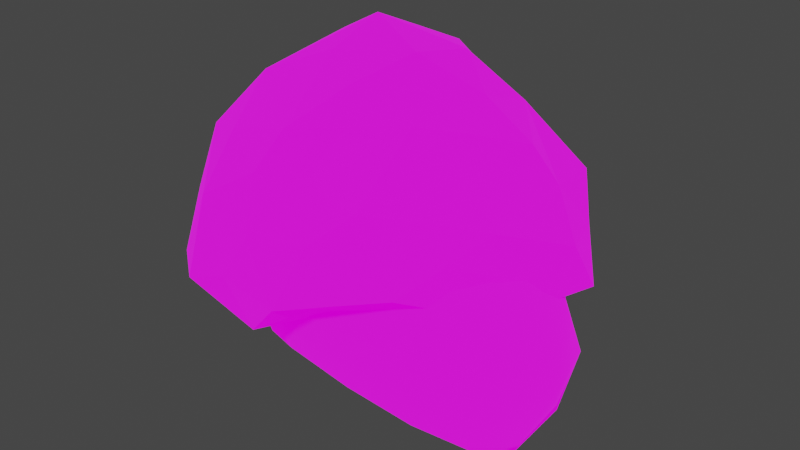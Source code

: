 # Source: rock_1.blend  (saved by Blender 3.0.42; exported with 4.5.12 LTS)
import bpy
from mathutils import Matrix  # noqa: F401  (used for matrix-valued properties, if any)

bpy.ops.wm.read_factory_settings(use_empty=True)
scene = bpy.context.scene
scene.name = 'Scene'

# ---- collections
col_collection = bpy.data.collections.new('Collection'); scene.collection.children.link(col_collection)

# ---- images (referenced by path relative to the original .blend; pixels are not part of the script)
import os
ASSET_DIR = os.environ.get("B2B_ASSET_DIR", "")  # directory of the original .blend (textures are referenced by path, not embedded)
HERE = os.path.dirname(os.path.abspath(__file__))  # packed textures are extracted next to this script under _unpacked/

def load_image(name, relpath, width, height, colorspace="sRGB"):
    """Load a texture the original file referenced (path relative to the .blend, or extracted next to this script)."""
    p = next((c for c in (os.path.join(HERE, relpath), os.path.join(ASSET_DIR, relpath)) if relpath and os.path.exists(c)), "")
    if p:
        img = bpy.data.images.load(p, check_existing=True)
        img.name = name
    else:  # same state as the original file: an image datablock whose file is absent (Cycles renders it pink)
        img = bpy.data.images.new(name, width, height)
        img.source = "FILE"
        img.filepath = "//" + (relpath or name)
    img.colorspace_settings.name = colorspace
    return img
img_rock = load_image('rock', 'textures/rock.png', 1024, 1024, 'sRGB')

# ---- materials (node trees are filled in below, after node groups)
mat_rock = bpy.data.materials.new('Rock')
mat_rock.alpha_threshold = 0.0
mat_rock.use_transparent_shadow = False
mat_rock.line_color = (0.0, 0.0, 0.0, 1.0)

# ---- material node trees
mat_rock.use_nodes = True; mat_rock.node_tree.nodes.clear()
_N = mat_rock.node_tree.nodes; _L = mat_rock.node_tree.links
n0 = _N.new('ShaderNodeOutputMaterial'); n0.name = 'Material Output'; n0.location = (300, 300)
n1 = _N.new('ShaderNodeBsdfPrincipled'); n1.name = 'Principled BSDF'; n1.location = (10, 300)
n1.distribution = 'GGX'
n1.subsurface_method = 'RANDOM_WALK_SKIN'
n1.inputs[0].default_value = (0.0, 0.0, 0.0, 1.0)
n1.inputs[2].default_value = 1.0
n1.inputs[3].default_value = 1.45
n1.inputs[28].default_value = 1.0
n2 = _N.new('ShaderNodeTexImage'); n2.name = 'Image Texture'; n2.location = (-486, 192)
n2.image = img_rock
n2.interpolation = 'Closest'
_L.new(n1.outputs[0], n0.inputs[0])
_L.new(n2.outputs[0], n1.inputs[27])
n0.is_active_output = True

# ---- world
world_world = bpy.data.worlds.new('World'); scene.world = world_world
world_world.use_nodes = True; world_world.node_tree.nodes.clear()
_N = world_world.node_tree.nodes; _L = world_world.node_tree.links
n0 = _N.new('ShaderNodeOutputWorld'); n0.name = 'World Output'; n0.location = (300, 300)
n1 = _N.new('ShaderNodeBackground'); n1.name = 'Background'; n1.location = (10, 300)
n1.inputs[0].default_value = (0.05088, 0.05088, 0.05088, 1.0)
_L.new(n1.outputs[0], n0.inputs[0])
n0.is_active_output = True
world_world.color = (0.05088, 0.05088, 0.05088)
world_world.use_sun_shadow = False
world_world.sun_shadow_jitter_overblur = 0.0

# ---- meshes
me_cube = bpy.data.meshes.new('Cube')
me_cube.from_pydata([(-1.054, -0.3953, -0.6965), (-1.023, -0.5913, -0.7853), (0.9743, 0.4018, -0.9489), (0.0719, -0.9376, -0.4733), (-0.2232, 0.09012, -1.632), (0.08395, -0.9072, -1.253), (0.276, -0.3613, -1.491), (-0.7544, -0.8658, -0.6013), (-0.802, -0.01257, -0.2427), (-0.2576, -0.568, -1.542), (-0.1478, -0.7961, -1.462), (0.4536, 0.724, -0.7837), (0.35, 0.3154, -1.65), (-0.8084, 0.2827, -0.4071), (-0.3442, -1.185, -1.083), (-0.6464, -1.012, -1.401), (-0.3269, 0.6217, -0.4421), (-0.9643, -0.7817, -0.8712), (-0.2537, -1.001, -0.5084), (-1.066, 0.06757, -1.033), (0.8461, 0.6142, -1.252), (0.292, -0.6912, -1.284), (-0.7148, 0.5031, -1.129), (-0.07378, 0.7839, -1.1), (-0.1759, -1.153, -0.8092), (-0.5601, -1.096, -0.6879), (0.8501, 0.5811, -0.9775), (0.5821, 0.5836, -0.5899), (0.2605, 0.5562, -1.607), (-0.1137, 0.2068, 0.0329), (-0.4018, 0.6609, -1.173), (0.0766, -0.2215, -1.586), (-0.6308, -0.5156, -0.1472), (0.5775, -0.5816, -1.209), (0.1638, -1.055, -0.7815), (-0.2046, -0.3119, -1.581), (-0.3851, -0.6966, -0.2077), (0.2929, 0.6079, -0.4375), (-0.7791, 0.4613, -0.7074), (0.5376, 0.3449, -0.3012), (-0.9943, -0.03314, -1.357), (0.6227, -0.6606, -0.6472), (-0.6567, 0.1718, -0.07389), (0.4368, -0.5275, -0.2177), (-1.013, 0.2212, -0.6291), (0.6017, -0.3245, -1.366), (0.03276, -0.5557, -0.07858), (-1.159, -0.1552, -0.8786), (-0.5327, -0.5832, -1.597), (0.9129, 0.149, -0.641), (0.8128, -0.2586, -1.07), (0.4027, -0.9402, -0.576), (1.075, 0.09726, -0.9425), (0.3116, 0.7967, -1.294), (-0.7862, -0.5221, -1.607), (0.784, 0.3622, -1.511), (-0.0181, 0.4602, -0.08796), (0.1487, -0.7025, -0.2429), (-0.7516, -1.02, -0.9583), (-0.3024, 0.5601, -1.473), (-0.2069, -0.04461, 0.1508), (0.2912, -1.011, -1.111), (-0.9474, -0.1969, -0.4114), (-0.9432, -0.943, -1.229), (-1.115, -0.3339, -1.166), (-0.1952, -0.6208, -0.128), (0.5882, 0.6778, -1.374), (0.3065, 0.1004, 0.01065), (-0.5981, 0.5939, -0.5979), (-0.645, 0.6721, -0.9044), (-0.2511, -0.364, 0.01215), (0.2245, 0.8218, -0.9394), (0.2436, -0.26, 0.06984), (0.6441, -0.4509, -0.4752), (0.6245, -0.2649, -0.2911), (-0.5498, 0.5164, -0.2962), (-1.097, -0.5472, -1.056), (-0.9928, 0.2559, -0.9095), (0.5415, -0.03895, -0.161), (0.7099, -0.6019, -0.9135), (-0.7485, 0.07683, -1.543), (-0.3118, 0.4012, -0.135), (-0.01017, 0.6724, -0.506), (0.4622, -0.01242, -1.569), (0.2952, 0.3512, -0.2025), (-0.6129, -0.7966, -0.4103), (-0.9487, -0.6354, -0.5146), (-0.1394, -0.8776, -0.2682), (0.02494, -1.186, -1.162), (-0.1284, 0.4168, -1.624), (0.1315, 0.11, -1.658), (-0.1664, 0.8043, -0.7327), (0.5895, 0.822, -1.08), (-0.3012, -1.034, -1.482), (-0.6025, 0.3754, -1.496), (-0.9719, 0.2907, -1.191), (-0.4449, -0.08032, -1.619), (0.01892, -0.5511, -1.487), (0.862, -0.367, -0.7542), (0.5565, 0.5125, -1.607), (-0.0006542, 0.7496, -1.425), (1.055, 0.3752, -1.324), (0.8243, 0.006805, -0.3838), (0.5586, -0.8343, -1.064), (-0.8945, -0.2205, -1.587), (-1.071, -0.5126, -1.452), (0.8488, 0.5433, -0.6962), (0.8974, 0.003605, -1.352), (-0.613, -1.201, -1.181), (-0.6794, -0.8239, -1.621)], [], [(103, 33, 79), (19, 47, 44), (90, 12, 83), (15, 108, 63), (25, 7, 17), (30, 59, 22), (38, 77, 44), (3, 57, 87), (44, 77, 19), (87, 57, 46), (4, 90, 35), (28, 89, 100), (70, 65, 46), (1, 86, 0), (5, 93, 10), (38, 22, 95), (4, 35, 96), (34, 24, 88), (87, 36, 85), (84, 37, 56), (6, 83, 45), (81, 75, 42), (97, 10, 9), (4, 89, 90), (7, 86, 17), (89, 4, 94), (0, 47, 76), (4, 96, 94), (82, 37, 71), (49, 39, 102), (8, 42, 13), (6, 97, 31), (27, 37, 39), (86, 7, 85), (36, 32, 85), (76, 1, 0), (11, 92, 71), (34, 3, 18), (108, 14, 25), (14, 24, 25), (6, 45, 21), (66, 92, 20), (84, 67, 39), (34, 61, 103), (9, 48, 35), (109, 15, 63), (67, 84, 56), (78, 67, 72), (33, 45, 79), (97, 9, 35), (5, 21, 61), (43, 57, 51), (13, 44, 62), (15, 109, 93), (12, 99, 83), (18, 24, 34), (108, 15, 93), (37, 11, 71), (3, 51, 57), (1, 76, 17), (28, 100, 53), (62, 8, 13), (77, 95, 19), (49, 52, 2), (49, 102, 98), (18, 87, 85), (34, 103, 51), (6, 21, 97), (78, 74, 102), (55, 99, 20), (32, 36, 70), (16, 75, 81), (33, 103, 21), (34, 88, 61), (57, 43, 46), (20, 26, 2), (26, 20, 92), (12, 90, 28), (29, 60, 67), (28, 90, 89), (23, 91, 71), (0, 86, 62), (26, 106, 2), (81, 42, 60), (106, 27, 39), (5, 10, 97), (88, 5, 61), (7, 25, 85), (18, 85, 25), (49, 2, 106), (50, 107, 52), (10, 93, 9), (86, 1, 17), (8, 62, 32), (47, 0, 62), (37, 27, 11), (3, 34, 51), (3, 87, 18), (87, 65, 36), (27, 106, 11), (81, 29, 56), (65, 70, 36), (65, 87, 46), (37, 84, 39), (30, 23, 100), (16, 82, 91), (16, 91, 68), (38, 13, 68), (105, 64, 40), (69, 30, 22), (18, 25, 24), (64, 105, 76), (38, 95, 77), (14, 88, 24), (78, 102, 39), (90, 31, 35), (30, 91, 23), (82, 56, 37), (67, 78, 39), (31, 90, 83), (31, 97, 35), (64, 47, 40), (99, 28, 53), (30, 100, 59), (22, 59, 94), (55, 101, 107), (38, 44, 13), (82, 16, 81), (49, 106, 39), (83, 6, 31), (2, 52, 101), (101, 55, 20), (78, 43, 74), (82, 81, 56), (78, 72, 43), (16, 68, 75), (14, 93, 88), (58, 63, 108), (73, 43, 41), (99, 66, 20), (5, 88, 93), (2, 101, 20), (79, 98, 41), (74, 43, 73), (69, 38, 68), (73, 98, 102), (94, 59, 89), (54, 104, 48), (48, 9, 93), (47, 64, 76), (50, 98, 79), (40, 19, 95), (14, 108, 93), (69, 68, 91), (96, 35, 48), (59, 100, 89), (104, 40, 80), (53, 100, 71), (92, 66, 53), (109, 54, 48), (98, 73, 41), (42, 8, 32), (40, 95, 80), (54, 109, 105), (50, 79, 45), (104, 80, 96), (38, 69, 22), (83, 55, 107), (40, 104, 105), (45, 33, 21), (102, 74, 73), (104, 54, 105), (83, 99, 55), (80, 94, 96), (106, 26, 92), (103, 61, 21), (81, 60, 29), (50, 45, 107), (103, 79, 41), (100, 23, 71), (92, 53, 71), (94, 80, 95), (66, 99, 53), (5, 97, 21), (30, 69, 91), (91, 82, 71), (25, 58, 108), (13, 75, 68), (46, 72, 70), (41, 51, 103), (83, 107, 45), (99, 12, 28), (63, 58, 17), (92, 11, 106), (58, 25, 17), (85, 32, 86), (72, 46, 43), (56, 29, 67), (52, 49, 98), (51, 41, 43), (62, 86, 32), (98, 50, 52), (40, 47, 19), (13, 42, 75), (22, 94, 95), (63, 17, 76), (63, 76, 105), (62, 44, 47), (32, 60, 42), (32, 70, 60), (70, 72, 60), (104, 96, 48), (52, 107, 101), (67, 60, 72), (105, 109, 63), (48, 93, 109)])
_uv = me_cube.uv_layers.new(name='UVMap')
_uv.uv.foreach_set('vector', [0.0, 0.0, 0.0, 0.0, 0.0, 0.0, 0.0, 0.0, 0.0, 0.0, 0.0, 0.0, 0.0, 0.0, 0.0, 0.0, 0.0, 0.0, 0.0, 0.0, 0.0, 0.0, 0.0, 0.0, 0.0, 0.0, 0.0, 0.0, 0.0, 0.0, 0.0, 0.0, 0.0, 0.0, 0.0, 0.0, 0.0, 0.0, 0.0, 0.0, 0.0, 0.0, 0.0, 0.0, 0.0, 0.0, 0.0, 0.0, 0.0, 0.0, 0.0, 0.0, 0.0, 0.0, 0.0, 0.0, 0.0, 0.0, 0.0, 0.0, 0.0, 0.0, 0.0, 0.0, 0.0, 0.0, 0.0, 0.0, 0.0, 0.0, 0.0, 0.0, 0.0, 0.0, 0.0, 0.0, 0.0, 0.0, 0.0, 0.0, 0.0, 0.0, 0.0, 0.0, 0.0, 0.0, 0.0, 0.0, 0.0, 0.0, 0.0, 0.0, 0.0, 0.0, 0.0, 0.0, 0.0, 0.0, 0.0, 0.0, 0.0, 0.0, 0.0, 0.0, 0.0, 0.0, 0.0, 0.0, 0.0, 0.0, 0.0, 0.0, 0.0, 0.0, 0.0, 0.0, 0.0, 0.0, 0.0, 0.0, 0.0, 0.0, 0.0, 0.0, 0.0, 0.0, 0.0, 0.0, 0.0, 0.0, 0.0, 0.0, 0.0, 0.0, 0.0, 0.0, 0.0, 0.0, 0.0, 0.0, 0.0, 0.0, 0.0, 0.0, 0.0, 0.0, 0.0, 0.0, 0.0, 0.0, 0.0, 0.0, 0.0, 0.0, 0.0, 0.0, 0.0, 0.0, 0.0, 0.0, 0.0, 0.0, 0.0, 0.0, 0.0, 0.0, 0.0, 0.0, 0.0, 0.0, 0.0, 0.0, 0.0, 0.0, 0.0, 0.0, 0.0, 0.0, 0.0, 0.0, 0.0, 0.0, 0.0, 0.0, 0.0, 0.0, 0.0, 0.0, 0.0, 0.0, 0.0, 0.0, 0.0, 0.0, 0.0, 0.0, 0.0, 0.0, 0.0, 0.0, 0.0, 0.0, 0.0, 0.0, 0.0, 0.0, 0.0, 0.0, 0.0, 0.0, 0.0, 0.0, 0.0, 0.0, 0.0, 0.0, 0.0, 0.0, 0.0, 0.0, 0.0, 0.0, 0.0, 0.0, 0.0, 0.0, 0.0, 0.0, 0.0, 0.0, 0.0, 0.0, 0.0, 0.0, 0.0, 0.0, 0.0, 0.0, 0.0, 0.0, 0.0, 0.0, 0.0, 0.0, 0.0, 0.0, 0.0, 0.0, 0.0, 0.0, 0.0, 0.0, 0.0, 0.0, 0.0, 0.0, 0.0, 0.0, 0.0, 0.0, 0.0, 0.0, 0.0, 0.0, 0.0, 0.0, 0.0, 0.0, 0.0, 0.0, 0.0, 0.0, 0.0, 0.0, 0.0, 0.0, 0.0, 0.0, 0.0, 0.0, 0.0, 0.0, 0.0, 0.0, 0.0, 0.0, 0.0, 0.0, 0.0, 0.0, 0.0, 0.0, 0.0, 0.0, 0.0, 0.0, 0.0, 0.0, 0.0, 0.0, 0.0, 0.0, 0.0, 0.0, 0.0, 0.0, 0.0, 0.0, 0.0, 0.0, 0.0, 0.0, 0.0, 0.0, 0.0, 0.0, 0.0, 0.0, 0.0, 0.0, 0.0, 0.0, 0.0, 0.0, 0.0, 0.0, 0.0, 0.0, 0.0, 0.0, 0.0, 0.0, 0.0, 0.0, 0.0, 0.0, 0.0, 0.0, 0.0, 0.0, 0.0, 0.0, 0.0, 0.0, 0.0, 0.0, 0.0, 0.0, 0.0, 0.0, 0.0, 0.0, 0.0, 0.0, 0.0, 0.0, 0.0, 0.0, 0.0, 0.0, 0.0, 0.0, 0.0, 0.0, 0.0, 0.0, 0.0, 0.0, 0.0, 0.0, 0.0, 0.0, 0.0, 0.0, 0.0, 0.0, 0.0, 0.0, 0.0, 0.0, 0.0, 0.0, 0.0, 0.0, 0.0, 0.0, 0.0, 0.0, 0.0, 0.0, 0.0, 0.0, 0.0, 0.0, 0.0, 0.0, 0.0, 0.0, 0.0, 0.0, 0.0, 0.0, 0.0, 0.0, 0.0, 0.0, 0.0, 0.0, 0.0, 0.0, 0.0, 0.0, 0.0, 0.0, 0.0, 0.0, 0.0, 0.0, 0.0, 0.0, 0.0, 0.0, 0.0, 0.0, 0.0, 0.0, 0.0, 0.0, 0.0, 0.0, 0.0, 0.0, 0.0, 0.0, 0.0, 0.0, 0.0, 0.0, 0.0, 0.0, 0.0, 0.0, 0.0, 0.0, 0.0, 0.0, 0.0, 0.0, 0.0, 0.0, 0.0, 0.0, 0.0, 0.0, 0.0, 0.0, 0.0, 0.0, 0.0, 0.0, 0.0, 0.0, 0.0, 0.0, 0.0, 0.0, 0.0, 0.0, 0.0, 0.0, 0.0, 0.0, 0.0, 0.0, 0.0, 0.0, 0.0, 0.0, 0.0, 0.0, 0.0, 0.0, 0.0, 0.0, 0.0, 0.0, 0.0, 0.0, 0.0, 0.0, 0.0, 0.0, 0.0, 0.0, 0.0, 0.0, 0.0, 0.0, 0.0, 0.0, 0.0, 0.0, 0.0, 0.0, 0.0, 0.0, 0.0, 0.0, 0.0, 0.0, 0.0, 0.0, 0.0, 0.0, 0.0, 0.0, 0.0, 0.0, 0.0, 0.0, 0.0, 0.0, 0.0, 0.0, 0.0, 0.0, 0.0, 0.0, 0.0, 0.0, 0.0, 0.0, 0.0, 0.0, 0.0, 0.0, 0.0, 0.0, 0.0, 0.0, 0.0, 0.0, 0.0, 0.0, 0.0, 0.0, 0.0, 0.0, 0.0, 0.0, 0.0, 0.0, 0.0, 0.0, 0.0, 0.0, 0.0, 0.0, 0.0, 0.0, 0.0, 0.0, 0.0, 0.0, 0.0, 0.0, 0.0, 0.0, 0.0, 0.0, 0.0, 0.0, 0.0, 0.0, 0.0, 0.0, 0.0, 0.0, 0.0, 0.0, 0.0, 0.0, 0.0, 0.0, 0.0, 0.0, 0.0, 0.0, 0.0, 0.0, 0.0, 0.0, 0.0, 0.0, 0.0, 0.0, 0.0, 0.0, 0.0, 0.0, 0.0, 0.0, 0.0, 0.0, 0.0, 0.0, 0.0, 0.0, 0.0, 0.0, 0.0, 0.0, 0.0, 0.0, 0.0, 0.0, 0.0, 0.0, 0.0, 0.0, 0.0, 0.0, 0.0, 0.0, 0.0, 0.0, 0.0, 0.0, 0.0, 0.0, 0.0, 0.0, 0.0, 0.0, 0.0, 0.0, 0.0, 0.0, 0.0, 0.0, 0.0, 0.0, 0.0, 0.0, 0.0, 0.0, 0.0, 0.0, 0.0, 0.0, 0.0, 0.0, 0.0, 0.0, 0.0, 0.0, 0.0, 0.0, 0.0, 0.0, 0.0, 0.0, 0.0, 0.0, 0.0, 0.0, 0.0, 0.0, 0.0, 0.0, 0.0, 0.0, 0.0, 0.0, 0.0, 0.0, 0.0, 0.0, 0.0, 0.0, 0.0, 0.0, 0.0, 0.0, 0.0, 0.0, 0.0, 0.0, 0.0, 0.0, 0.0, 0.0, 0.0, 0.0, 0.0, 0.0, 0.0, 0.0, 0.0, 0.0, 0.0, 0.0, 0.0, 0.0, 0.0, 0.0, 0.0, 0.0, 0.0, 0.0, 0.0, 0.0, 0.0, 0.0, 0.0, 0.0, 0.0, 0.0, 0.0, 0.0, 0.0, 0.0, 0.0, 0.0, 0.0, 0.0, 0.0, 0.0, 0.0, 0.0, 0.0, 0.0, 0.0, 0.0, 0.0, 0.0, 0.0, 0.0, 0.0, 0.0, 0.0, 0.0, 0.0, 0.0, 0.0, 0.0, 0.0, 0.0, 0.0, 0.0, 0.0, 0.0, 0.0, 0.0, 0.0, 0.0, 0.0, 0.0, 0.0, 0.0, 0.0, 0.0, 0.0, 0.0, 0.0, 0.0, 0.0, 0.0, 0.0, 0.0, 0.0, 0.0, 0.0, 0.0, 0.0, 0.0, 0.0, 0.0, 0.0, 0.0, 0.0, 0.0, 0.0, 0.0, 0.0, 0.0, 0.0, 0.0, 0.0, 0.0, 0.0, 0.0, 0.0, 0.0, 0.0, 0.0, 0.0, 0.0, 0.0, 0.0, 0.0, 0.0, 0.0, 0.0, 0.0, 0.0, 0.0, 0.0, 0.0, 0.0, 0.0, 0.0, 0.0, 0.0, 0.0, 0.0, 0.0, 0.0, 0.0, 0.0, 0.0, 0.0, 0.0, 0.0, 0.0, 0.0, 0.0, 0.0, 0.0, 0.0, 0.0, 0.0, 0.0, 0.0, 0.0, 0.0, 0.0, 0.0, 0.0, 0.0, 0.0, 0.0, 0.0, 0.0, 0.0, 0.0, 0.0, 0.0, 0.0, 0.0, 0.0, 0.0, 0.0, 0.0, 0.0, 0.0, 0.0, 0.0, 0.0, 0.0, 0.0, 0.0, 0.0, 0.0, 0.0, 0.0, 0.0, 0.0, 0.0, 0.0, 0.0, 0.0, 0.0, 0.0, 0.0, 0.0, 0.0, 0.0, 0.0, 0.0, 0.0, 0.0, 0.0, 0.0, 0.0, 0.0, 0.0, 0.0, 0.0, 0.0, 0.0, 0.0, 0.0, 0.0, 0.0, 0.0, 0.0, 0.0, 0.0, 0.0, 0.0, 0.0, 0.0, 0.0, 0.0, 0.0, 0.0, 0.0, 0.0, 0.0, 0.0, 0.0, 0.0, 0.0, 0.0, 0.0, 0.0, 0.0, 0.0, 0.0, 0.0, 0.0, 0.0, 0.0, 0.0, 0.0, 0.0, 0.0, 0.0, 0.0, 0.0, 0.0, 0.0, 0.0, 0.0, 0.0, 0.0, 0.0, 0.0, 0.0, 0.0, 0.0, 0.0, 0.0, 0.0, 0.0, 0.0, 0.0, 0.0, 0.0, 0.0, 0.0, 0.0, 0.0, 0.0, 0.0, 0.0, 0.0, 0.0, 0.0, 0.0, 0.0, 0.0, 0.0, 0.0, 0.0, 0.0, 0.0, 0.0, 0.0, 0.0, 0.0, 0.0, 0.0, 0.0, 0.0, 0.0, 0.0, 0.0, 0.0, 0.0, 0.0, 0.0, 0.0, 0.0, 0.0, 0.0, 0.0, 0.0, 0.0, 0.0, 0.0, 0.0, 0.0, 0.0, 0.0, 0.0, 0.0, 0.0, 0.0, 0.0, 0.0, 0.0, 0.0, 0.0, 0.0, 0.0, 0.0, 0.0, 0.0, 0.0, 0.0, 0.0, 0.0, 0.0, 0.0, 0.0, 0.0, 0.0, 0.0, 0.0, 0.0, 0.0, 0.0, 0.0, 0.0, 0.0, 0.0, 0.0, 0.0, 0.0, 0.0, 0.0, 0.0, 0.0, 0.0, 0.0, 0.0, 0.0, 0.0, 0.0, 0.0, 0.0, 0.0, 0.0, 0.0, 0.0, 0.0, 0.0, 0.0, 0.0, 0.0, 0.0, 0.0, 0.0, 0.0, 0.0, 0.0, 0.0, 0.0, 0.0, 0.0, 0.0, 0.0, 0.0, 0.0, 0.0, 0.0, 0.0, 0.0, 0.0, 0.0, 0.0, 0.0, 0.0, 0.0, 0.0, 0.0, 0.0, 0.0, 0.0, 0.0, 0.0, 0.0, 0.0, 0.0, 0.0, 0.0, 0.0, 0.0, 0.0, 0.0, 0.0, 0.0, 0.0, 0.0, 0.0, 0.0, 0.0, 0.0, 0.0, 0.0, 0.0, 0.0, 0.0, 0.0, 0.0, 0.0, 0.0, 0.0, 0.0, 0.0, 0.0, 0.0, 0.0, 0.0, 0.0, 0.0, 0.0, 0.0, 0.0, 0.0, 0.0, 0.0, 0.0, 0.0, 0.0, 0.0, 0.0, 0.0, 0.0, 0.0, 0.0, 0.0, 0.0, 0.0, 0.0, 0.0, 0.0, 0.0, 0.0, 0.0, 0.0, 0.0, 0.0, 0.0, 0.0, 0.0, 0.0, 0.0, 0.0, 0.0, 0.0, 0.0, 0.0, 0.0, 0.0, 0.0, 0.0, 0.0, 0.0, 0.0, 0.0, 0.0, 0.0, 0.0, 0.0, 0.0, 0.0, 0.0, 0.0, 0.0, 0.0, 0.0, 0.0, 0.0, 0.0, 0.0, 0.0, 0.0, 0.0, 0.0, 0.0, 0.0, 0.0, 0.0, 0.0, 0.0, 0.0, 0.0, 0.0, 0.0, 0.0, 0.0, 0.0, 0.0, 0.0, 0.0, 0.0, 0.0, 0.0, 0.0, 0.0, 0.0, 0.0, 0.0, 0.0, 0.0, 0.0, 0.0, 0.0, 0.0, 0.0, 0.0, 0.0, 0.0, 0.0, 0.0, 0.0, 0.0, 0.0, 0.0, 0.0, 0.0, 0.0, 0.0, 0.0, 0.0, 0.0, 0.0, 0.0, 0.0, 0.0, 0.0, 0.0, 0.0, 0.0, 0.0, 0.0, 0.0, 0.0, 0.0, 0.0, 0.0, 0.0, 0.0, 0.0, 0.0, 0.0, 0.0, 0.0, 0.0, 0.0, 0.0, 0.0, 0.0, 0.0, 0.0, 0.0, 0.0, 0.0, 0.0, 0.0, 0.0, 0.0, 0.0, 0.0, 0.0, 0.0, 0.0, 0.0, 0.0, 0.0, 0.0, 0.0, 0.0, 0.0, 0.0, 0.0, 0.0, 0.0, 0.0, 0.0, 0.0, 0.0, 0.0, 0.0, 0.0, 0.0, 0.0, 0.0, 0.0, 0.0, 0.0, 0.0, 0.0])
me_cube.materials.append(mat_rock)
me_cube.use_remesh_preserve_volume = False
me_cube.use_remesh_preserve_attributes = False
me_cube.use_mirror_vertex_groups = False
me_cube.update()
me_retopoflow = bpy.data.meshes.new('RetopoFlow')
me_retopoflow.from_pydata([(-0.5704, 0.2506, 0.8033), (-0.624, 0.8664, -0.137), (-0.5527, -0.02334, -0.6268), (-0.493, -0.7176, 0.1871), (0.5409, 0.5734, 0.541), (0.5913, 0.7649, -0.009639), (0.4958, -0.5977, -0.4033), (0.4425, -0.7932, 0.1897), (0.442, -0.4399, 0.7057), (-0.5214, -0.3515, 0.6823), (-0.6107, 0.7267, 0.4269), (-0.6029, 0.5873, -0.6632), (-0.5087, -0.548, -0.3219), (0.4801, 0.1254, 0.894), (0.6058, 0.5368, -0.575), (0.5614, -0.05739, -0.7014), (-0.07236, 0.1403, 1.026), (-0.0435, -0.46, 0.7716), (-0.01217, -0.8165, 0.196), (-0.009459, -0.583, -0.375), (0.001493, -0.04023, -0.6636), (0.007779, 0.5674, -0.638), (0.04046, 0.9869, -0.07468), (-0.007703, 0.8564, 0.606), (0.9342, -0.1205, 0.4446), (0.8809, -0.4802, 0.297), (0.8582, -0.6843, -0.02785), (0.8904, -0.5583, -0.4114), (0.9521, -0.2113, -0.5999), (1.006, 0.1493, -0.4769), (1.027, 0.3396, -0.149), (0.9921, 0.1942, 0.2101), (-0.9003, 0.08647, 0.4205), (-0.8402, -0.3187, 0.3222), (-0.8104, -0.5423, -0.03623), (-0.8362, -0.3988, -0.4007), (-0.8912, -0.04016, -0.618), (-0.951, 0.3519, -0.5342), (-0.9753, 0.5378, -0.189), (-0.9549, 0.4342, 0.2319), (-1.131, -0.1323, -0.2043), (1.169, -0.161, -0.1189)], [], [(17, 9, 3, 18), (18, 3, 12, 19), (19, 12, 2, 20), (20, 2, 11, 21), (21, 11, 1, 22), (22, 1, 10, 23), (23, 10, 0, 16), (16, 0, 9, 17), (13, 16, 17, 8), (8, 17, 18, 7), (7, 18, 19, 6), (6, 19, 20, 15), (15, 20, 21, 14), (14, 21, 22, 5), (5, 22, 23, 4), (4, 23, 16, 13), (24, 13, 8, 25), (25, 8, 7, 26), (26, 7, 6, 27), (27, 6, 15, 28), (28, 15, 14, 29), (29, 14, 5, 30), (30, 5, 4, 31), (31, 4, 13, 24), (32, 33, 9, 0), (33, 34, 3, 9), (34, 35, 12, 3), (35, 36, 2, 12), (36, 37, 11, 2), (37, 38, 1, 11), (38, 39, 10, 1), (39, 32, 0, 10), (37, 36, 40, 38), (34, 40, 36, 35), (40, 34, 33, 32), (39, 38, 40, 32), (25, 26, 41, 24), (41, 30, 31, 24), (29, 30, 41, 28), (26, 27, 28, 41)])
me_retopoflow.polygons.foreach_set('use_smooth', [True] * 40)
_uv = me_retopoflow.uv_layers.new(name='UVMap')
_uv.uv.foreach_set('vector', [0.7227, 0.5352, 0.7227, 0.418, 0.832, 0.418, 0.832, 0.5352, 0.0, 0.5352, 0.0, 0.418, 0.1016, 0.418, 0.1016, 0.5352, 0.1016, 0.5352, 0.1016, 0.418, 0.2031, 0.418, 0.2031, 0.5352, 0.2031, 0.5352, 0.2031, 0.418, 0.3086, 0.418, 0.3086, 0.5352, 0.3086, 0.5352, 0.3086, 0.418, 0.4102, 0.418, 0.4102, 0.5352, 0.4102, 0.5352, 0.4102, 0.418, 0.5156, 0.418, 0.5156, 0.5352, 0.5156, 0.5352, 0.5156, 0.418, 0.6211, 0.418, 0.6211, 0.5352, 0.6211, 0.5352, 0.6211, 0.418, 0.7227, 0.418, 0.7227, 0.5352, 0.6211, 0.6523, 0.6211, 0.5352, 0.7227, 0.5352, 0.7227, 0.6523, 0.7227, 0.6523, 0.7227, 0.5352, 0.832, 0.5352, 0.832, 0.6523, 0.0, 0.6523, 0.0, 0.5352, 0.1016, 0.5352, 0.1016, 0.6523, 0.1016, 0.6523, 0.1016, 0.5352, 0.2031, 0.5352, 0.2031, 0.6523, 0.2031, 0.6523, 0.2031, 0.5352, 0.3086, 0.5352, 0.3086, 0.6523, 0.3086, 0.6523, 0.3086, 0.5352, 0.4102, 0.5352, 0.4102, 0.6523, 0.4102, 0.6523, 0.4102, 0.5352, 0.5156, 0.5352, 0.5156, 0.6523, 0.5156, 0.6523, 0.5156, 0.5352, 0.6211, 0.5352, 0.6211, 0.6523, 0.6211, 0.7695, 0.6211, 0.6523, 0.7227, 0.6523, 0.7227, 0.7695, 0.7227, 0.7695, 0.7227, 0.6523, 0.832, 0.6523, 0.832, 0.7695, 0.0, 0.7695, 0.0, 0.6523, 0.1016, 0.6523, 0.1016, 0.7695, 0.1016, 0.7695, 0.1016, 0.6523, 0.2031, 0.6523, 0.2031, 0.7695, 0.2031, 0.7695, 0.2031, 0.6523, 0.3086, 0.6523, 0.3086, 0.7695, 0.3086, 0.7695, 0.3086, 0.6523, 0.4102, 0.6523, 0.4102, 0.7695, 0.4102, 0.7695, 0.4102, 0.6523, 0.5156, 0.6523, 0.5156, 0.7695, 0.5156, 0.7695, 0.5156, 0.6523, 0.6211, 0.6523, 0.6211, 0.7695, 0.6211, 0.3242, 0.7227, 0.3242, 0.7227, 0.418, 0.6211, 0.418, 0.5156, 0.09375, 0.4102, 0.09375, 0.4102, 0.0, 0.5156, 0.0, 0.0, 0.3242, 0.1016, 0.3242, 0.1016, 0.418, 0.0, 0.418, 0.1016, 0.3242, 0.2031, 0.3242, 0.2031, 0.418, 0.1016, 0.418, 0.2031, 0.3242, 0.3086, 0.3242, 0.3086, 0.418, 0.2031, 0.418, 0.3086, 0.3242, 0.4102, 0.3242, 0.4102, 0.418, 0.3086, 0.418, 0.4102, 0.3242, 0.5156, 0.3242, 0.5156, 0.418, 0.4102, 0.418, 0.5156, 0.3242, 0.6211, 0.3242, 0.6211, 0.418, 0.5156, 0.418, 0.3086, 0.3242, 0.3086, 0.207, 0.4102, 0.207, 0.4102, 0.3242, 0.4102, 0.09375, 0.4102, 0.207, 0.3086, 0.207, 0.3086, 0.09375, 0.4102, 0.207, 0.4102, 0.09375, 0.5156, 0.09375, 0.5156, 0.207, 0.5156, 0.3242, 0.4102, 0.3242, 0.4102, 0.207, 0.5156, 0.207, 0.5156, 1.0, 0.4102, 1.0, 0.4102, 0.8867, 0.5156, 0.8867, 0.4102, 0.8867, 0.4102, 0.7695, 0.5156, 0.7695, 0.5156, 0.8867, 0.3086, 0.7695, 0.4102, 0.7695, 0.4102, 0.8867, 0.3086, 0.8867, 0.4102, 1.0, 0.3086, 1.0, 0.3086, 0.8867, 0.4102, 0.8867])
_ca = me_retopoflow.color_attributes.new('Col', 'BYTE_COLOR', 'CORNER')
_ca.data.foreach_set('color', [1.0, 1.0, 1.0, 1.0, 1.0, 1.0, 1.0, 1.0, 1.0, 1.0, 1.0, 1.0, 1.0, 1.0, 1.0, 1.0, 1.0, 1.0, 1.0, 1.0, 1.0, 1.0, 1.0, 1.0, 1.0, 1.0, 1.0, 1.0, 1.0, 1.0, 1.0, 1.0, 1.0, 1.0, 1.0, 1.0, 1.0, 1.0, 1.0, 1.0, 1.0, 1.0, 1.0, 1.0, 1.0, 1.0, 1.0, 1.0, 1.0, 1.0, 1.0, 1.0, 1.0, 1.0, 1.0, 1.0, 1.0, 1.0, 1.0, 1.0, 1.0, 1.0, 1.0, 1.0, 1.0, 1.0, 1.0, 1.0, 1.0, 1.0, 1.0, 1.0, 1.0, 1.0, 1.0, 1.0, 1.0, 1.0, 1.0, 1.0, 1.0, 1.0, 1.0, 1.0, 1.0, 1.0, 1.0, 1.0, 1.0, 1.0, 1.0, 1.0, 1.0, 1.0, 1.0, 1.0, 1.0, 1.0, 1.0, 1.0, 1.0, 1.0, 1.0, 1.0, 1.0, 1.0, 1.0, 1.0, 1.0, 1.0, 1.0, 1.0, 1.0, 1.0, 1.0, 1.0, 1.0, 1.0, 1.0, 1.0, 1.0, 1.0, 1.0, 1.0, 1.0, 1.0, 1.0, 1.0, 1.0, 1.0, 1.0, 1.0, 1.0, 1.0, 1.0, 1.0, 1.0, 1.0, 1.0, 1.0, 1.0, 1.0, 1.0, 1.0, 1.0, 1.0, 1.0, 1.0, 1.0, 1.0, 1.0, 1.0, 1.0, 1.0, 1.0, 1.0, 1.0, 1.0, 1.0, 1.0, 1.0, 1.0, 1.0, 1.0, 1.0, 1.0, 1.0, 1.0, 1.0, 1.0, 1.0, 1.0, 1.0, 1.0, 1.0, 1.0, 1.0, 1.0, 1.0, 1.0, 1.0, 1.0, 1.0, 1.0, 1.0, 1.0, 1.0, 1.0, 1.0, 1.0, 1.0, 1.0, 1.0, 1.0, 1.0, 1.0, 1.0, 1.0, 1.0, 1.0, 1.0, 1.0, 1.0, 1.0, 1.0, 1.0, 1.0, 1.0, 1.0, 1.0, 1.0, 1.0, 1.0, 1.0, 1.0, 1.0, 1.0, 1.0, 1.0, 1.0, 1.0, 1.0, 1.0, 1.0, 1.0, 1.0, 1.0, 1.0, 1.0, 1.0, 1.0, 1.0, 1.0, 1.0, 1.0, 1.0, 1.0, 1.0, 1.0, 1.0, 1.0, 1.0, 1.0, 1.0, 1.0, 1.0, 1.0, 1.0, 1.0, 1.0, 1.0, 1.0, 1.0, 1.0, 1.0, 1.0, 1.0, 1.0, 1.0, 1.0, 1.0, 1.0, 1.0, 1.0, 1.0, 1.0, 1.0, 1.0, 1.0, 1.0, 1.0, 1.0, 1.0, 1.0, 1.0, 1.0, 1.0, 1.0, 1.0, 1.0, 1.0, 1.0, 1.0, 1.0, 1.0, 1.0, 1.0, 1.0, 1.0, 1.0, 1.0, 1.0, 1.0, 1.0, 1.0, 1.0, 1.0, 1.0, 1.0, 1.0, 1.0, 1.0, 1.0, 1.0, 1.0, 1.0, 1.0, 1.0, 1.0, 1.0, 1.0, 1.0, 1.0, 1.0, 1.0, 1.0, 1.0, 1.0, 1.0, 1.0, 1.0, 1.0, 1.0, 1.0, 1.0, 1.0, 1.0, 1.0, 1.0, 1.0, 1.0, 1.0, 1.0, 1.0, 1.0, 1.0, 1.0, 1.0, 1.0, 1.0, 1.0, 1.0, 1.0, 1.0, 1.0, 1.0, 1.0, 1.0, 1.0, 1.0, 1.0, 1.0, 1.0, 1.0, 1.0, 1.0, 1.0, 1.0, 1.0, 1.0, 1.0, 1.0, 1.0, 1.0, 1.0, 1.0, 1.0, 1.0, 1.0, 1.0, 1.0, 1.0, 1.0, 1.0, 1.0, 1.0, 1.0, 1.0, 1.0, 1.0, 1.0, 1.0, 1.0, 1.0, 1.0, 1.0, 1.0, 1.0, 1.0, 1.0, 1.0, 1.0, 1.0, 1.0, 1.0, 1.0, 1.0, 1.0, 1.0, 1.0, 1.0, 1.0, 1.0, 1.0, 1.0, 1.0, 1.0, 1.0, 1.0, 1.0, 1.0, 1.0, 1.0, 1.0, 1.0, 1.0, 1.0, 1.0, 1.0, 1.0, 1.0, 1.0, 1.0, 1.0, 1.0, 1.0, 1.0, 1.0, 1.0, 1.0, 1.0, 1.0, 1.0, 1.0, 1.0, 1.0, 1.0, 1.0, 1.0, 1.0, 1.0, 1.0, 1.0, 1.0, 1.0, 1.0, 1.0, 1.0, 1.0, 1.0, 1.0, 1.0, 1.0, 1.0, 1.0, 1.0, 1.0, 1.0, 1.0, 1.0, 1.0, 1.0, 1.0, 1.0, 1.0, 1.0, 1.0, 1.0, 1.0, 1.0, 1.0, 1.0, 1.0, 1.0, 1.0, 1.0, 1.0, 1.0, 1.0, 1.0, 1.0, 1.0, 1.0, 1.0, 1.0, 1.0, 1.0, 1.0, 1.0, 1.0, 1.0, 1.0, 1.0, 1.0, 1.0, 1.0, 1.0, 1.0, 1.0, 1.0, 1.0, 1.0, 1.0, 1.0, 1.0, 1.0, 1.0, 1.0, 1.0, 1.0, 1.0, 1.0, 1.0, 1.0, 1.0, 1.0, 1.0, 1.0, 1.0, 1.0, 1.0, 1.0, 1.0, 1.0, 1.0, 1.0, 1.0, 1.0, 1.0, 1.0, 1.0, 1.0, 1.0, 1.0, 1.0, 1.0, 1.0, 1.0, 1.0, 1.0, 1.0, 1.0, 1.0, 1.0, 1.0, 1.0, 1.0, 1.0, 1.0, 1.0, 1.0, 1.0, 1.0, 1.0, 1.0, 1.0, 1.0, 1.0, 1.0, 1.0, 1.0, 1.0, 1.0, 1.0, 1.0, 1.0, 1.0, 1.0, 1.0, 1.0, 1.0, 1.0, 1.0, 1.0, 1.0, 1.0, 1.0, 1.0, 1.0, 1.0, 1.0, 1.0, 1.0, 1.0, 1.0, 1.0, 1.0, 1.0, 1.0, 1.0, 1.0, 1.0, 1.0, 1.0, 1.0, 1.0, 1.0, 1.0, 1.0, 1.0, 1.0, 1.0, 1.0, 1.0, 1.0, 1.0, 1.0, 1.0, 1.0, 1.0, 1.0, 1.0, 1.0, 1.0, 1.0, 1.0, 1.0, 1.0, 1.0, 1.0, 1.0, 1.0, 1.0, 1.0, 1.0, 1.0, 1.0, 1.0, 1.0, 1.0, 1.0, 1.0, 1.0, 1.0, 1.0, 1.0, 1.0, 1.0, 1.0, 1.0])
me_retopoflow.materials.append(mat_rock)
me_retopoflow.use_remesh_fix_poles = True
me_retopoflow.use_remesh_preserve_attributes = False
me_retopoflow.update()

# ---- objects
ob_rock1sculpt_noimp = bpy.data.objects.new('Rock1Sculpt-noimp', me_cube)
ob_rock1_col = bpy.data.objects.new('Rock1-col', me_retopoflow)

# ---- transforms, parenting, visibility, modifiers, constraints
ob_rock1sculpt_noimp.location = (0.0, 0.0, 1.614)
ob_rock1sculpt_noimp.lock_rotations_4d = False
ob_rock1sculpt_noimp.empty_display_type = 'ARROWS'
ob_rock1sculpt_noimp.lineart.crease_threshold = 0.0
ob_rock1_col.location = (0.0, 0.0, 0.0)
_m = ob_rock1_col.modifiers.new('Mirror', 'MIRROR')
_m.use_axis = (False, False, False)
_m = ob_rock1_col.modifiers.new('Displace', 'DISPLACE')
_m.show_render = False
_m.strength = 0.02

# ---- collection membership
col_collection.objects.link(ob_rock1sculpt_noimp)
col_collection.objects.link(ob_rock1_col)

# ---- scene / render settings (as saved in the file)
scene.frame_start = 1; scene.frame_end = 250; scene.frame_set(1)
scene.render.engine = 'BLENDER_EEVEE_NEXT'
scene.cycles.sampling_pattern = 'TABULATED_SOBOL'
scene.cycles.use_light_tree = False
scene.view_settings.view_transform = 'Filmic'
bpy.context.view_layer.update()

# ---- added for rendering (the .blend has no active camera and no usable light): camera, sun
cam_auto = bpy.data.cameras.new('AutoCamera')
cam_auto.lens = 50.0
cam_auto.sensor_width = 36.0
cam_auto.clip_end = 1000.0
ob_auto_camera = bpy.data.objects.new('AutoCamera', cam_auto)
scene.collection.objects.link(ob_auto_camera)
ob_auto_camera.location = (3.7392, -4.58784, 3.51907)
ob_auto_camera.rotation_euler = (1.09748, -7.21219e-08, 0.694738)
scene.camera = ob_auto_camera
light_auto_sun = bpy.data.lights.new('AutoSun', 'SUN')
light_auto_sun.energy = 3.0
light_auto_sun.angle = 0.0523599
ob_auto_sun = bpy.data.objects.new('AutoSun', light_auto_sun)
scene.collection.objects.link(ob_auto_sun)
ob_auto_sun.rotation_euler = (0.872665, 0.174533, 0.523599)
bpy.context.view_layer.update()
